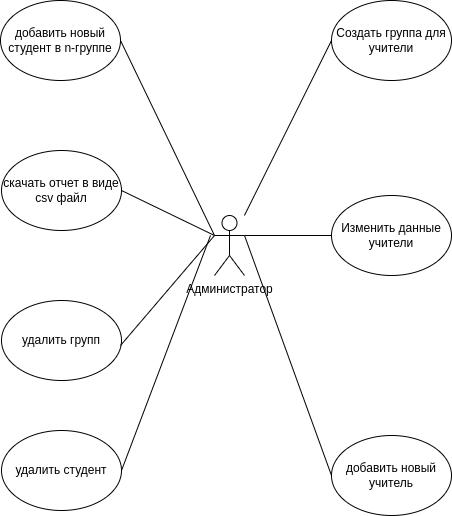

The diagram above was exported from draw.io. Its source (the exported page's mxGraphModel, read from the mxfile embedded in the PNG):
<mxGraphModel dx="1348" dy="744" grid="1" gridSize="10" guides="1" tooltips="1" connect="1" arrows="1" fold="1" page="1" pageScale="1" pageWidth="827" pageHeight="1169" math="0" shadow="0">
  <root>
    <mxCell id="0" />
    <mxCell id="1" parent="0" />
    <mxCell id="WZs8xQwziUs9wKZS9_Lt-2" value="Администратор" style="shape=umlActor;verticalLabelPosition=bottom;verticalAlign=top;html=1;outlineConnect=0;" parent="1" vertex="1">
      <mxGeometry x="384" y="340" width="30" height="60" as="geometry" />
    </mxCell>
    <mxCell id="WZs8xQwziUs9wKZS9_Lt-3" value="Изменить данные учители" style="ellipse;whiteSpace=wrap;html=1;" parent="1" vertex="1">
      <mxGeometry x="501" y="320" width="120" height="80" as="geometry" />
    </mxCell>
    <mxCell id="WZs8xQwziUs9wKZS9_Lt-4" value="Создать группа для учители" style="ellipse;whiteSpace=wrap;html=1;" parent="1" vertex="1">
      <mxGeometry x="501" y="125" width="120" height="80" as="geometry" />
    </mxCell>
    <mxCell id="WZs8xQwziUs9wKZS9_Lt-5" value="добавить новый учитель" style="ellipse;whiteSpace=wrap;html=1;" parent="1" vertex="1">
      <mxGeometry x="501" y="560" width="120" height="80" as="geometry" />
    </mxCell>
    <mxCell id="WZs8xQwziUs9wKZS9_Lt-6" value="" style="endArrow=none;html=1;rounded=0;entryX=0;entryY=0.5;entryDx=0;entryDy=0;" parent="1" source="WZs8xQwziUs9wKZS9_Lt-2" target="WZs8xQwziUs9wKZS9_Lt-4" edge="1">
      <mxGeometry width="50" height="50" relative="1" as="geometry">
        <mxPoint x="390" y="380" as="sourcePoint" />
        <mxPoint x="440" y="330" as="targetPoint" />
      </mxGeometry>
    </mxCell>
    <mxCell id="WZs8xQwziUs9wKZS9_Lt-7" value="" style="endArrow=none;html=1;rounded=0;exitX=1;exitY=0.3333333333333333;exitDx=0;exitDy=0;exitPerimeter=0;entryX=0;entryY=0.5;entryDx=0;entryDy=0;" parent="1" source="WZs8xQwziUs9wKZS9_Lt-2" target="WZs8xQwziUs9wKZS9_Lt-3" edge="1">
      <mxGeometry width="50" height="50" relative="1" as="geometry">
        <mxPoint x="390" y="380" as="sourcePoint" />
        <mxPoint x="440" y="330" as="targetPoint" />
      </mxGeometry>
    </mxCell>
    <mxCell id="WZs8xQwziUs9wKZS9_Lt-8" value="" style="endArrow=none;html=1;rounded=0;exitX=1;exitY=0.3333333333333333;exitDx=0;exitDy=0;exitPerimeter=0;entryX=0;entryY=0.5;entryDx=0;entryDy=0;" parent="1" source="WZs8xQwziUs9wKZS9_Lt-2" target="WZs8xQwziUs9wKZS9_Lt-5" edge="1">
      <mxGeometry width="50" height="50" relative="1" as="geometry">
        <mxPoint x="390" y="380" as="sourcePoint" />
        <mxPoint x="440" y="330" as="targetPoint" />
      </mxGeometry>
    </mxCell>
    <mxCell id="WZs8xQwziUs9wKZS9_Lt-9" value="добавить новый студент в n-группе" style="ellipse;whiteSpace=wrap;html=1;" parent="1" vertex="1">
      <mxGeometry x="170" y="125" width="120" height="80" as="geometry" />
    </mxCell>
    <mxCell id="WZs8xQwziUs9wKZS9_Lt-10" value="скачать отчет в виде сsv файл" style="ellipse;whiteSpace=wrap;html=1;" parent="1" vertex="1">
      <mxGeometry x="171" y="275" width="120" height="80" as="geometry" />
    </mxCell>
    <mxCell id="WZs8xQwziUs9wKZS9_Lt-11" value="удалить групп" style="ellipse;whiteSpace=wrap;html=1;" parent="1" vertex="1">
      <mxGeometry x="171" y="425" width="120" height="80" as="geometry" />
    </mxCell>
    <mxCell id="WZs8xQwziUs9wKZS9_Lt-12" value="удалить студент" style="ellipse;whiteSpace=wrap;html=1;" parent="1" vertex="1">
      <mxGeometry x="171" y="555" width="120" height="80" as="geometry" />
    </mxCell>
    <mxCell id="WZs8xQwziUs9wKZS9_Lt-13" value="" style="endArrow=none;html=1;rounded=0;entryX=0;entryY=0.3333333333333333;entryDx=0;entryDy=0;entryPerimeter=0;" parent="1" target="WZs8xQwziUs9wKZS9_Lt-2" edge="1">
      <mxGeometry width="50" height="50" relative="1" as="geometry">
        <mxPoint x="290" y="470" as="sourcePoint" />
        <mxPoint x="340" y="420" as="targetPoint" />
      </mxGeometry>
    </mxCell>
    <mxCell id="WZs8xQwziUs9wKZS9_Lt-14" value="" style="endArrow=none;html=1;rounded=0;exitX=1;exitY=0.5;exitDx=0;exitDy=0;entryX=0;entryY=0.3333333333333333;entryDx=0;entryDy=0;entryPerimeter=0;" parent="1" source="WZs8xQwziUs9wKZS9_Lt-10" target="WZs8xQwziUs9wKZS9_Lt-2" edge="1">
      <mxGeometry width="50" height="50" relative="1" as="geometry">
        <mxPoint x="290" y="470" as="sourcePoint" />
        <mxPoint x="340" y="420" as="targetPoint" />
      </mxGeometry>
    </mxCell>
    <mxCell id="WZs8xQwziUs9wKZS9_Lt-15" value="" style="endArrow=none;html=1;rounded=0;entryX=0;entryY=0.3333333333333333;entryDx=0;entryDy=0;entryPerimeter=0;exitX=1;exitY=0.5;exitDx=0;exitDy=0;" parent="1" source="WZs8xQwziUs9wKZS9_Lt-9" target="WZs8xQwziUs9wKZS9_Lt-2" edge="1">
      <mxGeometry width="50" height="50" relative="1" as="geometry">
        <mxPoint x="290" y="470" as="sourcePoint" />
        <mxPoint x="340" y="420" as="targetPoint" />
      </mxGeometry>
    </mxCell>
    <mxCell id="WZs8xQwziUs9wKZS9_Lt-16" value="" style="endArrow=none;html=1;rounded=0;exitX=1;exitY=0.5;exitDx=0;exitDy=0;" parent="1" source="WZs8xQwziUs9wKZS9_Lt-12" edge="1">
      <mxGeometry width="50" height="50" relative="1" as="geometry">
        <mxPoint x="290" y="470" as="sourcePoint" />
        <mxPoint x="380" y="360" as="targetPoint" />
      </mxGeometry>
    </mxCell>
  </root>
</mxGraphModel>